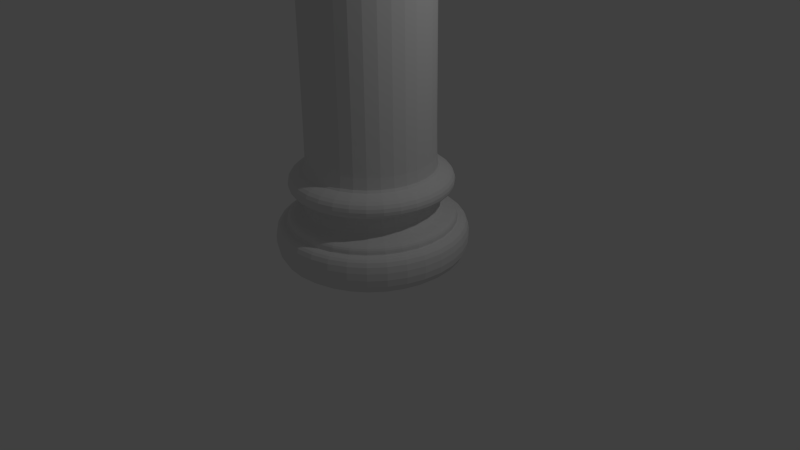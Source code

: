 # Source: Pilar.blend  (saved by Blender 2.75.0; exported with 4.5.12 LTS)
import bpy
from mathutils import Matrix  # noqa: F401  (used for matrix-valued properties, if any)

bpy.ops.wm.read_factory_settings(use_empty=True)
scene = bpy.context.scene
scene.name = 'Scene'

# ---- collections
col_collection_1 = bpy.data.collections.new('Collection 1'); scene.collection.children.link(col_collection_1)

# ---- world
world_world = bpy.data.worlds.new('World'); scene.world = world_world
world_world.color = (0.05088, 0.05088, 0.05088)
world_world.use_sun_shadow = False
world_world.sun_shadow_jitter_overblur = 0.0
world_world.cycles.sampling_method = 'MANUAL'
world_world.cycles.sample_map_resolution = 256

# ---- cameras
cam_camera = bpy.data.cameras.new('Camera')
cam_camera.clip_end = 100.0
cam_camera.lens = 35.0
cam_camera.sensor_width = 32.0
cam_camera.sensor_height = 18.0
cam_camera.ortho_scale = 7.314
cam_camera.dof.focus_distance = 0.0
cam_camera.dof.aperture_fstop = 128.0

# ---- lights
light_lamp = bpy.data.lights.new('Lamp', 'POINT')
light_lamp.transmission_factor = 0.0
light_lamp.cutoff_distance = 30.0
light_lamp.energy = 100.0
light_lamp.shadow_buffer_clip_start = 1.001
light_lamp.shadow_soft_size = 0.1
light_lamp.shadow_maximum_resolution = 0.006
light_lamp.use_absolute_resolution = True
light_lamp.cycles.use_multiple_importance_sampling = False

# ---- meshes
me_cylinder = bpy.data.meshes.new('Cylinder')
me_cylinder.from_pydata([(0.0, 1.0, -1.0), (0.0, 1.0, 1.0), (0.7071, 0.7071, -1.0), (0.7071, 0.7071, 1.0), (1.0, -4.371e-08, -1.0), (1.0, -4.371e-08, 1.0), (0.7071, -0.7071, -1.0), (0.7071, -0.7071, 1.0), (-8.742e-08, -1.0, -1.0), (-8.742e-08, -1.0, 1.0), (-0.7071, -0.7071, -1.0), (-0.7071, -0.7071, 1.0), (-1.0, 1.192e-08, -1.0), (-1.0, 1.192e-08, 1.0), (-0.7071, 0.7071, -1.0), (-0.7071, 0.7071, 1.0), (7.633e-10, 1.329, -0.8808), (0.9398, 0.9398, -0.8808), (1.329, -6.033e-08, -0.8808), (0.9398, -0.9398, -0.8808), (-1.154e-07, -1.329, -0.8808), (-0.9398, -0.9398, -0.8808), (-1.329, 1.361e-08, -0.8808), (-0.9398, 0.9398, -0.8808), (0.7071, 0.7071, -0.9946), (1.0, -4.371e-08, -0.9946), (0.7071, -0.7071, -0.9946), (-8.742e-08, -1.0, -0.9946), (-0.7071, -0.7071, -0.9946), (-1.0, 1.192e-08, -0.9946), (-0.7071, 0.7071, -0.9946), (0.0, 1.0, -0.9946), (0.0, 1.0, -0.7958), (0.7071, 0.7071, -0.7958), (1.0, -4.371e-08, -0.7958), (0.7071, -0.7071, -0.7958), (-8.742e-08, -1.0, -0.7958), (-0.7071, -0.7071, -0.7958), (-1.0, 1.192e-08, -0.7958), (-0.7071, 0.7071, -0.7958), (9.05e-09, 1.529, -0.8808), (1.081, 1.081, -0.8808), (1.529, -7.055e-08, -0.8808), (1.081, -1.081, -0.8808), (-1.246e-07, -1.529, -0.8808), (-1.081, -1.081, -0.8808), (-1.529, 1.45e-08, -0.8808), (-1.081, 1.081, -0.8808), (1.081, 1.081, -0.9946), (1.529, -7.055e-08, -0.9946), (1.081, -1.081, -0.9946), (-1.246e-07, -1.529, -0.9946), (-1.081, -1.081, -0.9946), (-1.529, 1.45e-08, -0.9946), (-1.081, 1.081, -0.9946), (9.05e-09, 1.529, -0.9946), (0.0, 1.0, 0.9872), (0.7071, 0.7071, 0.9872), (1.0, -4.371e-08, 0.9872), (0.7071, -0.7071, 0.9872), (-8.742e-08, -1.0, 0.9872), (-0.7071, -0.7071, 0.9872), (-1.0, 1.192e-08, 0.9872), (-0.7071, 0.7071, 0.9872), (0.7071, 0.7071, -0.7873), (1.0, -4.371e-08, -0.7873), (0.7071, -0.7071, -0.7873), (-8.742e-08, -1.0, -0.7873), (-0.7071, -0.7071, -0.7873), (-1.0, 1.192e-08, -0.7873), (-0.7071, 0.7071, -0.7873), (0.0, 1.0, -0.7873), (-2.647e-09, 1.297, -0.7895), (0.9171, 0.9171, -0.7895), (1.297, -5.823e-08, -0.7895), (0.9171, -0.9171, -0.7895), (-1.16e-07, -1.297, -0.7895), (-0.9171, -0.9171, -0.7895), (-1.297, 1.393e-08, -0.7895), (-0.9171, 0.9171, -0.7895), (-2.647e-09, 1.297, -0.7383), (0.9171, 0.9171, -0.7383), (1.297, -5.823e-08, -0.7383), (0.9171, -0.9171, -0.7383), (-1.16e-07, -1.297, -0.7383), (-0.9171, -0.9171, -0.7383), (-1.297, 1.393e-08, -0.7383), (-0.9171, 0.9171, -0.7383), (0.0, 1.0, -0.7255), (0.7071, 0.7071, -0.7255), (1.0, -4.371e-08, -0.7255), (0.7071, -0.7071, -0.7255), (-8.742e-08, -1.0, -0.7255), (-0.7071, -0.7071, -0.7255), (-1.0, 1.192e-08, -0.7255), (-0.7071, 0.7071, -0.7255), (0.0, 1.0, -0.7191), (0.7071, 0.7071, -0.7191), (1.0, -4.371e-08, -0.7191), (0.7071, -0.7071, -0.7191), (-8.742e-08, -1.0, -0.7191), (-0.7071, -0.7071, -0.7191), (-1.0, 1.192e-08, -0.7191), (-0.7071, 0.7071, -0.7191), (0.7071, 0.7071, -0.8497), (1.0, -4.371e-08, -0.8497), (0.7071, -0.7071, -0.8497), (-8.742e-08, -1.0, -0.8497), (-0.7071, -0.7071, -0.8497), (-1.0, 1.192e-08, -0.8497), (-0.7071, 0.7071, -0.8497), (0.0, 1.0, -0.8497), (0.9398, 0.9398, -0.8559), (1.329, -6.033e-08, -0.8559), (0.9398, -0.9398, -0.8559), (-1.154e-07, -1.329, -0.8559), (-0.9398, -0.9398, -0.8559), (-1.329, 1.361e-08, -0.8559), (-0.9398, 0.9398, -0.8559), (7.633e-10, 1.329, -0.8559), (0.9398, 0.9398, -0.8793), (1.329, -6.033e-08, -0.8793), (0.9398, -0.9398, -0.8793), (-1.154e-07, -1.329, -0.8793), (-0.9398, -0.9398, -0.8793), (-1.329, 1.361e-08, -0.8793), (-0.9398, 0.9398, -0.8793), (7.633e-10, 1.329, -0.8793)], [], [(56, 1, 3, 57), (57, 3, 5, 58), (58, 5, 7, 59), (59, 7, 9, 60), (60, 9, 11, 61), (61, 11, 13, 62), (3, 1, 15, 13, 11, 9, 7, 5), (63, 15, 1, 56), (62, 13, 15, 63), (0, 2, 4, 6, 8, 10, 12, 14), (19, 20, 44, 43), (26, 25, 49, 50), (20, 21, 45, 44), (25, 24, 48, 49), (21, 22, 46, 45), (24, 31, 55, 48), (23, 16, 40, 47), (30, 29, 53, 54), (0, 31, 24, 2), (2, 24, 25, 4), (4, 25, 26, 6), (6, 26, 27, 8), (8, 27, 28, 10), (10, 28, 29, 12), (14, 30, 31, 0), (12, 29, 30, 14), (109, 38, 39, 110), (110, 39, 32, 111), (108, 37, 38, 109), (107, 36, 37, 108), (106, 35, 36, 107), (105, 34, 35, 106), (104, 33, 34, 105), (111, 32, 33, 104), (53, 46, 47, 54), (54, 47, 40, 55), (52, 45, 46, 53), (51, 44, 45, 52), (50, 43, 44, 51), (49, 42, 43, 50), (48, 41, 42, 49), (55, 40, 41, 48), (27, 26, 50, 51), (18, 19, 43, 42), (28, 27, 51, 52), (17, 18, 42, 41), (29, 28, 52, 53), (16, 17, 41, 40), (31, 30, 54, 55), (22, 23, 47, 46), (102, 62, 63, 103), (103, 63, 56, 96), (101, 61, 62, 102), (100, 60, 61, 101), (99, 59, 60, 100), (98, 58, 59, 99), (97, 57, 58, 98), (96, 56, 57, 97), (32, 71, 64, 33), (33, 64, 65, 34), (34, 65, 66, 35), (35, 66, 67, 36), (36, 67, 68, 37), (37, 68, 69, 38), (39, 70, 71, 32), (38, 69, 70, 39), (71, 72, 73, 64), (64, 73, 74, 65), (65, 74, 75, 66), (66, 75, 76, 67), (67, 76, 77, 68), (68, 77, 78, 69), (70, 79, 72, 71), (69, 78, 79, 70), (72, 80, 81, 73), (73, 81, 82, 74), (74, 82, 83, 75), (75, 83, 84, 76), (76, 84, 85, 77), (77, 85, 86, 78), (79, 87, 80, 72), (78, 86, 87, 79), (80, 88, 89, 81), (81, 89, 90, 82), (82, 90, 91, 83), (83, 91, 92, 84), (84, 92, 93, 85), (85, 93, 94, 86), (87, 95, 88, 80), (86, 94, 95, 87), (88, 96, 97, 89), (89, 97, 98, 90), (90, 98, 99, 91), (91, 99, 100, 92), (92, 100, 101, 93), (93, 101, 102, 94), (95, 103, 96, 88), (94, 102, 103, 95), (119, 111, 104, 112), (112, 104, 105, 113), (113, 105, 106, 114), (114, 106, 107, 115), (115, 107, 108, 116), (116, 108, 109, 117), (118, 110, 111, 119), (117, 109, 110, 118), (125, 117, 118, 126), (126, 118, 119, 127), (124, 116, 117, 125), (123, 115, 116, 124), (122, 114, 115, 123), (121, 113, 114, 122), (120, 112, 113, 121), (127, 119, 112, 120), (16, 127, 120, 17), (17, 120, 121, 18), (18, 121, 122, 19), (19, 122, 123, 20), (20, 123, 124, 21), (21, 124, 125, 22), (23, 126, 127, 16), (22, 125, 126, 23)])
me_cylinder.use_remesh_preserve_volume = False
me_cylinder.use_remesh_preserve_attributes = False
me_cylinder.use_mirror_vertex_groups = False
me_cylinder.update()

# ---- objects
ob_cylinder = bpy.data.objects.new('Cylinder', me_cylinder)
ob_lamp = bpy.data.objects.new('Lamp', light_lamp)
ob_camera = bpy.data.objects.new('Camera', cam_camera)

# ---- transforms, parenting, visibility, modifiers, constraints
ob_cylinder.location = (0.0, 0.0, 4.459)
ob_cylinder.scale = (0.8878, 0.8878, 4.441)
ob_cylinder.lineart.crease_threshold = 0.0
_m = ob_cylinder.modifiers.new('Subsurf', 'SUBSURF')
_m.uv_smooth = 'PRESERVE_CORNERS'
_m.quality = 2
_m.levels = 4
_m.show_only_control_edges = False
ob_lamp.location = (4.076, 1.005, 5.904)
ob_lamp.rotation_euler = (0.6503, 0.05522, 1.866)
ob_lamp.lock_rotations_4d = False
ob_lamp.empty_display_type = 'ARROWS'
ob_lamp.color = (0.0, 0.0, 0.0, 0.0)
ob_lamp.lineart.crease_threshold = 0.0
ob_camera.location = (7.481, -6.508, 5.344)
ob_camera.rotation_euler = (1.109, 0.01082, 0.8149)
ob_camera.lock_rotations_4d = False
ob_camera.empty_display_type = 'ARROWS'
ob_camera.color = (0.0, 0.0, 0.0, 0.0)
ob_camera.display_type = 'WIRE'
ob_camera.lineart.crease_threshold = 0.0

# ---- collection membership
col_collection_1.objects.link(ob_cylinder)
col_collection_1.objects.link(ob_lamp)
col_collection_1.objects.link(ob_camera)

# ---- scene / render settings (as saved in the file)
scene.camera = ob_camera
scene.frame_start = 1; scene.frame_end = 250; scene.frame_set(1)
scene.render.engine = 'BLENDER_EEVEE_NEXT'
scene.render.resolution_percentage = 50
scene.render.dither_intensity = 0.0
scene.cycles.use_denoising = False
scene.cycles.samples = 10
scene.cycles.sampling_pattern = 'TABULATED_SOBOL'
scene.cycles.light_sampling_threshold = 0.0
scene.cycles.use_adaptive_sampling = False
scene.cycles.use_light_tree = False
scene.cycles.blur_glossy = 0.0
scene.cycles.pixel_filter_type = 'GAUSSIAN'
scene.cycles.sample_clamp_indirect = 0.0
scene.view_settings.view_transform = 'Standard'
bpy.context.view_layer.update()
